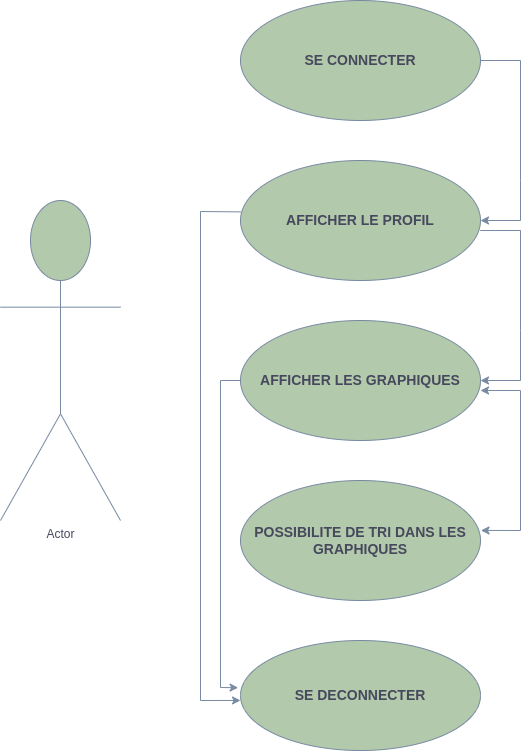

The diagram above was exported from draw.io. Its source (the exported page's mxGraphModel, read from the mxfile embedded in the PNG):
<mxGraphModel dx="941" dy="528" grid="1" gridSize="10" guides="1" tooltips="1" connect="1" arrows="1" fold="1" page="1" pageScale="1" pageWidth="827" pageHeight="1169" math="0" shadow="0">
  <root>
    <mxCell id="0" />
    <mxCell id="1" parent="0" />
    <mxCell id="feZ5I3F0EIXVNhGfQEPR-1" value="Actor" style="shape=umlActor;verticalLabelPosition=bottom;verticalAlign=top;html=1;outlineConnect=0;labelBackgroundColor=none;fillColor=#B2C9AB;strokeColor=#788AA3;fontColor=#46495D;" parent="1" vertex="1">
      <mxGeometry x="40" y="240" width="120" height="320" as="geometry" />
    </mxCell>
    <mxCell id="qt9hvajv2sMHpsXe79sq-1" value="&lt;font style=&quot;font-size: 14px;&quot;&gt;&lt;b&gt;SE CONNECTER&lt;/b&gt;&lt;/font&gt;" style="ellipse;whiteSpace=wrap;html=1;labelBackgroundColor=none;fillColor=#B2C9AB;strokeColor=#788AA3;fontColor=#46495D;" vertex="1" parent="1">
      <mxGeometry x="280" y="40" width="240" height="120" as="geometry" />
    </mxCell>
    <mxCell id="qt9hvajv2sMHpsXe79sq-3" value="&lt;font style=&quot;font-size: 14px;&quot;&gt;&lt;b&gt;POSSIBILITE DE TRI DANS LES GRAPHIQUES&lt;/b&gt;&lt;/font&gt;" style="ellipse;whiteSpace=wrap;html=1;labelBackgroundColor=none;fillColor=#B2C9AB;strokeColor=#788AA3;fontColor=#46495D;" vertex="1" parent="1">
      <mxGeometry x="280" y="520" width="240" height="120" as="geometry" />
    </mxCell>
    <mxCell id="qt9hvajv2sMHpsXe79sq-4" value="&lt;b&gt;&lt;font style=&quot;font-size: 14px;&quot;&gt;SE DECONNECTER&lt;/font&gt;&lt;/b&gt;" style="ellipse;whiteSpace=wrap;html=1;labelBackgroundColor=none;fillColor=#B2C9AB;strokeColor=#788AA3;fontColor=#46495D;" vertex="1" parent="1">
      <mxGeometry x="280" y="680" width="240" height="110" as="geometry" />
    </mxCell>
    <mxCell id="qt9hvajv2sMHpsXe79sq-5" value="&lt;font style=&quot;font-size: 14px;&quot;&gt;&lt;b&gt;AFFICHER LES GRAPHIQUES&lt;/b&gt;&lt;/font&gt;" style="ellipse;whiteSpace=wrap;html=1;labelBackgroundColor=none;fillColor=#B2C9AB;strokeColor=#788AA3;fontColor=#46495D;" vertex="1" parent="1">
      <mxGeometry x="280" y="360" width="240" height="120" as="geometry" />
    </mxCell>
    <mxCell id="qt9hvajv2sMHpsXe79sq-6" value="&lt;font style=&quot;font-size: 14px;&quot;&gt;&lt;b&gt;AFFICHER LE PROFIL&lt;/b&gt;&lt;/font&gt;" style="ellipse;whiteSpace=wrap;html=1;labelBackgroundColor=none;fillColor=#B2C9AB;strokeColor=#788AA3;fontColor=#46495D;" vertex="1" parent="1">
      <mxGeometry x="280" y="200" width="240" height="120" as="geometry" />
    </mxCell>
    <mxCell id="qt9hvajv2sMHpsXe79sq-14" value="" style="endArrow=classic;html=1;rounded=0;exitX=1;exitY=0.5;exitDx=0;exitDy=0;entryX=1;entryY=0.5;entryDx=0;entryDy=0;labelBackgroundColor=none;strokeColor=#788AA3;fontColor=default;" edge="1" parent="1" source="qt9hvajv2sMHpsXe79sq-1" target="qt9hvajv2sMHpsXe79sq-6">
      <mxGeometry width="50" height="50" relative="1" as="geometry">
        <mxPoint x="560" y="90" as="sourcePoint" />
        <mxPoint x="530" y="240" as="targetPoint" />
        <Array as="points">
          <mxPoint x="560" y="100" />
          <mxPoint x="560" y="220" />
          <mxPoint x="560" y="260" />
        </Array>
      </mxGeometry>
    </mxCell>
    <mxCell id="qt9hvajv2sMHpsXe79sq-16" value="" style="endArrow=classic;html=1;rounded=0;entryX=1;entryY=0.5;entryDx=0;entryDy=0;labelBackgroundColor=none;strokeColor=#788AA3;fontColor=default;" edge="1" parent="1" target="qt9hvajv2sMHpsXe79sq-5">
      <mxGeometry width="50" height="50" relative="1" as="geometry">
        <mxPoint x="560" y="270" as="sourcePoint" />
        <mxPoint x="520" y="410" as="targetPoint" />
        <Array as="points">
          <mxPoint x="520" y="270" />
          <mxPoint x="560" y="270" />
          <mxPoint x="560" y="370" />
          <mxPoint x="560" y="420" />
        </Array>
      </mxGeometry>
    </mxCell>
    <mxCell id="qt9hvajv2sMHpsXe79sq-17" value="" style="endArrow=classic;startArrow=classic;html=1;rounded=0;exitX=1.002;exitY=0.416;exitDx=0;exitDy=0;exitPerimeter=0;labelBackgroundColor=none;strokeColor=#788AA3;fontColor=default;" edge="1" parent="1" source="qt9hvajv2sMHpsXe79sq-3">
      <mxGeometry width="50" height="50" relative="1" as="geometry">
        <mxPoint x="470" y="480" as="sourcePoint" />
        <mxPoint x="520" y="430" as="targetPoint" />
        <Array as="points">
          <mxPoint x="560" y="570" />
          <mxPoint x="560" y="430" />
        </Array>
      </mxGeometry>
    </mxCell>
    <mxCell id="qt9hvajv2sMHpsXe79sq-18" value="" style="endArrow=classic;html=1;rounded=0;entryX=0;entryY=0.545;entryDx=0;entryDy=0;entryPerimeter=0;exitX=0;exitY=0.5;exitDx=0;exitDy=0;labelBackgroundColor=none;strokeColor=#788AA3;fontColor=default;" edge="1" parent="1" target="qt9hvajv2sMHpsXe79sq-4">
      <mxGeometry width="50" height="50" relative="1" as="geometry">
        <mxPoint x="280" y="251.4" as="sourcePoint" />
        <mxPoint x="279.76" y="559.9999999999999" as="targetPoint" />
        <Array as="points">
          <mxPoint x="240" y="251" />
          <mxPoint x="240" y="421.4" />
          <mxPoint x="240" y="740" />
        </Array>
      </mxGeometry>
    </mxCell>
    <mxCell id="qt9hvajv2sMHpsXe79sq-19" value="" style="endArrow=classic;html=1;rounded=0;entryX=-0.01;entryY=0.429;entryDx=0;entryDy=0;entryPerimeter=0;exitX=0;exitY=0.5;exitDx=0;exitDy=0;labelBackgroundColor=none;strokeColor=#788AA3;fontColor=default;" edge="1" parent="1" source="qt9hvajv2sMHpsXe79sq-5" target="qt9hvajv2sMHpsXe79sq-4">
      <mxGeometry width="50" height="50" relative="1" as="geometry">
        <mxPoint x="390" y="610" as="sourcePoint" />
        <mxPoint x="440" y="560" as="targetPoint" />
        <Array as="points">
          <mxPoint x="260" y="420" />
          <mxPoint x="260" y="727" />
        </Array>
      </mxGeometry>
    </mxCell>
  </root>
</mxGraphModel>